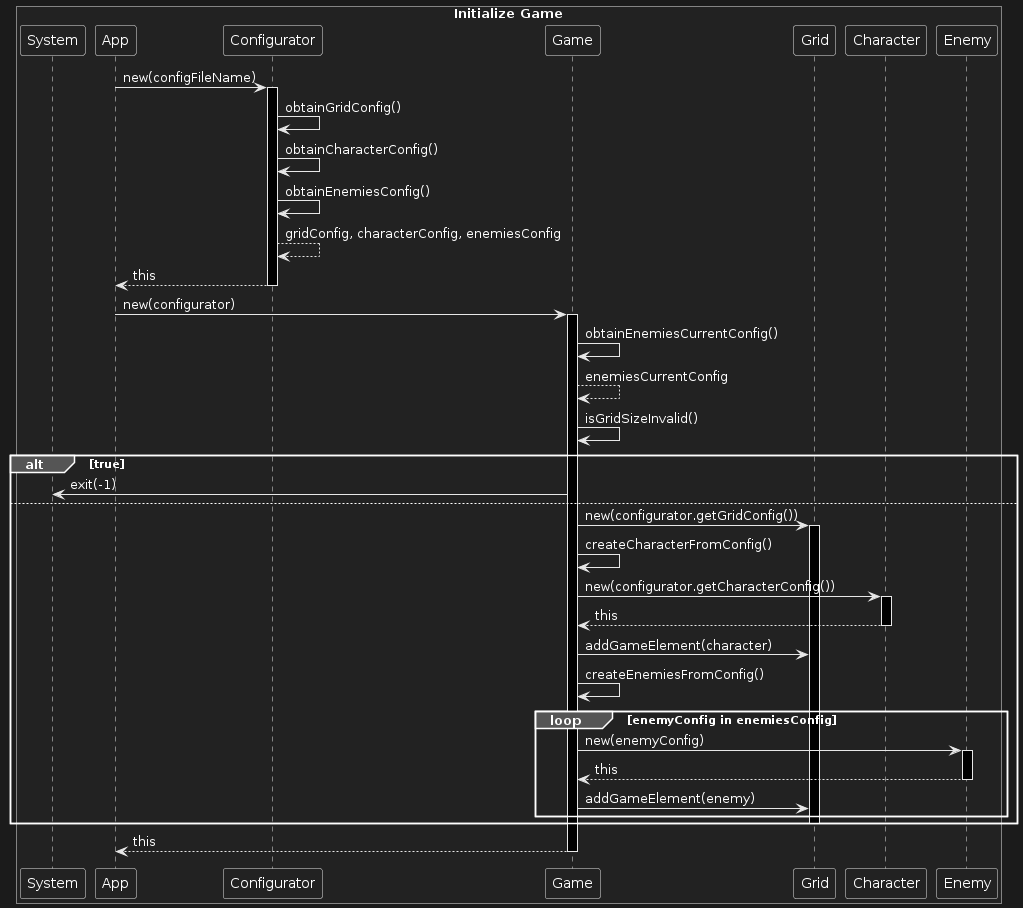

The diagram above was rendered by PlantUML. Its source (embedded in the PNG):
@startuml
BOX Initialize Game
Participant System
App-> Configurator: new(configFileName)
ACTIVATE Configurator
Configurator-> Configurator: obtainGridConfig()
Configurator-> Configurator: obtainCharacterConfig()
Configurator-> Configurator: obtainEnemiesConfig()
Configurator--> Configurator: gridConfig, characterConfig, enemiesConfig
Configurator--> App: this
DEACTIVATE Configurator
App-> Game: new(configurator)
ACTIVATE Game
Game-> Game: obtainEnemiesCurrentConfig()
Game-->Game: enemiesCurrentConfig
Game-> Game: isGridSizeInvalid()
ALT true
   Game-> System: exit(-1)
ELSE
   Game-> Grid: new(configurator.getGridConfig())
   ACTIVATE Grid
   Game-> Game: createCharacterFromConfig()
   Game-> Character: new(configurator.getCharacterConfig())
   ACTIVATE Character
   Character--> Game: this
   DEACTIVATE Character
   Game-> Grid: addGameElement(character)
   Game-> Game: createEnemiesFromConfig()
   LOOP enemyConfig in enemiesConfig
      Game-> Enemy: new(enemyConfig)
      ACTIVATE Enemy
      Enemy--> Game: this
      DEACTIVATE Enemy
      Game-> Grid: addGameElement(enemy)
   END
   DEACTIVATE Grid
END
Game--> App: this
DEACTIVATE Game
END BOX
@enduml